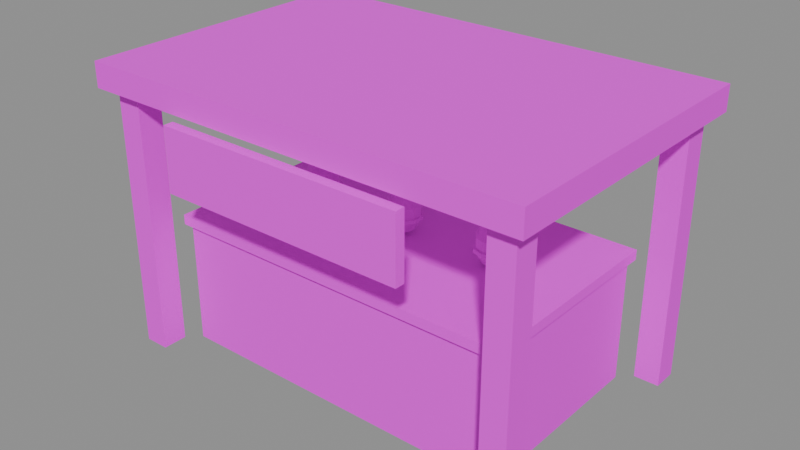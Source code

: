 # Source: mdl_estacion_criadero.blend  (saved by Blender 5.3.31; exported with 4.5.12 LTS)
import bpy
from mathutils import Matrix  # noqa: F401  (used for matrix-valued properties, if any)

bpy.ops.wm.read_factory_settings(use_empty=True)
scene = bpy.context.scene
scene.name = 'Scene'

# ---- images (referenced by path relative to the original .blend; pixels are not part of the script)
import os
ASSET_DIR = os.environ.get("B2B_ASSET_DIR", "")  # directory of the original .blend (textures are referenced by path, not embedded)
HERE = os.path.dirname(os.path.abspath(__file__))  # packed textures are extracted next to this script under _unpacked/

def load_image(name, relpath, width, height, colorspace="sRGB"):
    """Load a texture the original file referenced (path relative to the .blend, or extracted next to this script)."""
    p = next((c for c in (os.path.join(HERE, relpath), os.path.join(ASSET_DIR, relpath)) if relpath and os.path.exists(c)), "")
    if p:
        img = bpy.data.images.load(p, check_existing=True)
        img.name = name
    else:  # same state as the original file: an image datablock whose file is absent (Cycles renders it pink)
        img = bpy.data.images.new(name, width, height)
        img.source = "FILE"
        img.filepath = "//" + (relpath or name)
    img.colorspace_settings.name = colorspace
    return img
img_tex_paleta = load_image('tex_paleta', 'tex_paleta.png', 1024, 1024, 'sRGB')

# ---- materials (node trees are filled in below, after node groups)
mat_mat_paleta = bpy.data.materials.new('mat_paleta')

# ---- material node trees
mat_mat_paleta.use_nodes = True; mat_mat_paleta.node_tree.nodes.clear()
_N = mat_mat_paleta.node_tree.nodes; _L = mat_mat_paleta.node_tree.links
n0 = _N.new('ShaderNodeBsdfPrincipled'); n0.name = 'Principled BSDF'; n0.location = (-200, 100)
n0.inputs[2].default_value = 0.8
n0.inputs[10].default_value = 0.005
n1 = _N.new('ShaderNodeOutputMaterial'); n1.name = 'Material Output'; n1.location = (200, 100)
n2 = _N.new('ShaderNodeTexImage'); n2.name = 'Image Texture'; n2.location = (0, 0)
n2.image = img_tex_paleta
n2.interpolation = 'Closest'
_L.new(n0.outputs[0], n1.inputs[0])
_L.new(n2.outputs[0], n0.inputs[0])
n1.is_active_output = True

# ---- meshes
me_cube = bpy.data.meshes.new('Cube')
me_cube.from_pydata([(-7.0, -4.0, 0.0), (-7.0, -4.0, 5.0), (-7.0, 4.0, 0.0), (-7.0, 4.0, 5.0), (7.0, -4.0, 0.0), (7.0, -4.0, 5.0), (7.0, 4.0, 0.0), (7.0, 4.0, 5.0), (-7.2, -4.2, 5.0), (-7.2, -4.2, 5.4), (-7.2, 4.2, 5.0), (-7.2, 4.2, 5.4), (7.2, -4.2, 5.0), (7.2, -4.2, 5.4), (7.2, 4.2, 5.0), (7.2, 4.2, 5.4), (-9.0, -6.0, 10.5), (-9.0, -6.0, 11.5), (-9.0, 6.0, 10.5), (-9.0, 6.0, 11.5), (9.0, -6.0, 10.5), (9.0, -6.0, 11.5), (9.0, 6.0, 10.5), (9.0, 6.0, 11.5), (-5.0, -6.4, 7.75), (-5.0, -6.4, 10.25), (-5.0, -6.0, 7.75), (-5.0, -6.0, 10.25), (5.0, -6.4, 7.75), (5.0, -6.4, 10.25), (5.0, -6.0, 7.75), (5.0, -6.0, 10.25), (-8.5, -5.5, 0.0), (-8.5, -5.5, 10.5), (-8.5, -4.5, 0.0), (-8.5, -4.5, 10.5), (-7.5, -5.5, 0.0), (-7.5, -5.5, 10.5), (-7.5, -4.5, 0.0), (-7.5, -4.5, 10.5), (-8.5, 4.5, 0.0), (-8.5, 4.5, 10.5), (-8.5, 5.5, 0.0), (-8.5, 5.5, 10.5), (-7.5, 4.5, 0.0), (-7.5, 4.5, 10.5), (-7.5, 5.5, 0.0), (-7.5, 5.5, 10.5), (7.5, -5.5, 0.0), (7.5, -5.5, 10.5), (7.5, -4.5, 0.0), (7.5, -4.5, 10.5), (8.5, -5.5, 0.0), (8.5, -5.5, 10.5), (8.5, -4.5, 0.0), (8.5, -4.5, 10.5), (7.5, 4.5, 0.0), (7.5, 4.5, 10.5), (7.5, 5.5, 0.0), (7.5, 5.5, 10.5), (8.5, 4.5, 0.0), (8.5, 4.5, 10.5), (8.5, 5.5, 0.0), (8.5, 5.5, 10.5), (-4.0, 0.0, 7.21), (-4.0, 0.0, 5.39), (-3.758, 0.3329, 7.036), (-3.609, 0.5386, 6.581), (-3.609, 0.5386, 6.019), (-3.758, 0.3329, 5.564), (-3.609, 0.1271, 7.036), (-3.367, 0.2057, 6.581), (-3.367, 0.2057, 6.019), (-3.609, 0.1271, 5.564), (-3.609, -0.1271, 7.036), (-3.367, -0.2057, 6.581), (-3.367, -0.2057, 6.019), (-3.609, -0.1271, 5.564), (-3.758, -0.3329, 7.036), (-3.609, -0.5386, 6.581), (-3.609, -0.5386, 6.019), (-3.758, -0.3329, 5.564), (-4.0, -0.4114, 7.036), (-4.0, -0.6657, 6.581), (-4.0, -0.6657, 6.019), (-4.0, -0.4114, 5.564), (-4.242, -0.3329, 7.036), (-4.391, -0.5386, 6.581), (-4.391, -0.5386, 6.019), (-4.242, -0.3329, 5.564), (-4.391, -0.1271, 7.036), (-4.633, -0.2057, 6.581), (-4.633, -0.2057, 6.019), (-4.391, -0.1271, 5.564), (-4.391, 0.1271, 7.036), (-4.633, 0.2057, 6.581), (-4.633, 0.2057, 6.019), (-4.391, 0.1271, 5.564), (-4.242, 0.3329, 7.036), (-4.391, 0.5386, 6.581), (-4.391, 0.5386, 6.019), (-4.242, 0.3329, 5.564), (-4.0, 0.4114, 7.036), (-4.0, 0.6657, 6.581), (-4.0, 0.6657, 6.019), (-4.0, 0.4114, 5.564), (-4.0, 0.75, 6.025), (-4.0, 0.75, 6.175), (-3.559, 0.6068, 6.025), (-3.559, 0.6068, 6.175), (-3.287, 0.2318, 6.025), (-3.287, 0.2318, 6.175), (-3.287, -0.2318, 6.025), (-3.287, -0.2318, 6.175), (-3.559, -0.6068, 6.025), (-3.559, -0.6068, 6.175), (-4.0, -0.75, 6.025), (-4.0, -0.75, 6.175), (-4.441, -0.6068, 6.025), (-4.441, -0.6068, 6.175), (-4.713, -0.2318, 6.025), (-4.713, -0.2318, 6.175), (-4.713, 0.2318, 6.025), (-4.713, 0.2318, 6.175), (-4.441, 0.6068, 6.025), (-4.441, 0.6068, 6.175), (0.0, 0.0, 7.21), (0.0, 0.0, 5.39), (0.2418, 0.3329, 7.036), (0.3913, 0.5386, 6.581), (0.3913, 0.5386, 6.019), (0.2418, 0.3329, 5.564), (0.3913, 0.1271, 7.036), (0.6332, 0.2057, 6.581), (0.6332, 0.2057, 6.019), (0.3913, 0.1271, 5.564), (0.3913, -0.1271, 7.036), (0.6332, -0.2057, 6.581), (0.6332, -0.2057, 6.019), (0.3913, -0.1271, 5.564), (0.2418, -0.3329, 7.036), (0.3913, -0.5386, 6.581), (0.3913, -0.5386, 6.019), (0.2418, -0.3329, 5.564), (1.49e-08, -0.4114, 7.036), (2.98e-08, -0.6657, 6.581), (2.98e-08, -0.6657, 6.019), (1.49e-08, -0.4114, 5.564), (-0.2418, -0.3329, 7.036), (-0.3913, -0.5386, 6.581), (-0.3913, -0.5386, 6.019), (-0.2418, -0.3329, 5.564), (-0.3913, -0.1271, 7.036), (-0.6332, -0.2057, 6.581), (-0.6332, -0.2057, 6.019), (-0.3913, -0.1271, 5.564), (-0.3913, 0.1271, 7.036), (-0.6332, 0.2057, 6.581), (-0.6332, 0.2057, 6.019), (-0.3913, 0.1271, 5.564), (-0.2418, 0.3329, 7.036), (-0.3913, 0.5386, 6.581), (-0.3913, 0.5386, 6.019), (-0.2418, 0.3329, 5.564), (-1.49e-08, 0.4114, 7.036), (0.0, 0.6657, 6.581), (0.0, 0.6657, 6.019), (-1.49e-08, 0.4114, 5.564), (0.0, 0.75, 6.025), (0.0, 0.75, 6.175), (0.4408, 0.6068, 6.025), (0.4408, 0.6068, 6.175), (0.7133, 0.2318, 6.025), (0.7133, 0.2318, 6.175), (0.7133, -0.2318, 6.025), (0.7133, -0.2318, 6.175), (0.4408, -0.6068, 6.025), (0.4408, -0.6068, 6.175), (0.0, -0.75, 6.025), (0.0, -0.75, 6.175), (-0.4408, -0.6068, 6.025), (-0.4408, -0.6068, 6.175), (-0.7133, -0.2318, 6.025), (-0.7133, -0.2318, 6.175), (-0.7133, 0.2318, 6.025), (-0.7133, 0.2318, 6.175), (-0.4408, 0.6068, 6.025), (-0.4408, 0.6068, 6.175), (4.0, 0.0, 7.21), (4.0, 0.0, 5.39), (4.242, 0.3329, 7.036), (4.391, 0.5386, 6.581), (4.391, 0.5386, 6.019), (4.242, 0.3329, 5.564), (4.391, 0.1271, 7.036), (4.633, 0.2057, 6.581), (4.633, 0.2057, 6.019), (4.391, 0.1271, 5.564), (4.391, -0.1271, 7.036), (4.633, -0.2057, 6.581), (4.633, -0.2057, 6.019), (4.391, -0.1271, 5.564), (4.242, -0.3329, 7.036), (4.391, -0.5386, 6.581), (4.391, -0.5386, 6.019), (4.242, -0.3329, 5.564), (4.0, -0.4114, 7.036), (4.0, -0.6657, 6.581), (4.0, -0.6657, 6.019), (4.0, -0.4114, 5.564), (3.758, -0.3329, 7.036), (3.609, -0.5386, 6.581), (3.609, -0.5386, 6.019), (3.758, -0.3329, 5.564), (3.609, -0.1271, 7.036), (3.367, -0.2057, 6.581), (3.367, -0.2057, 6.019), (3.609, -0.1271, 5.564), (3.609, 0.1271, 7.036), (3.367, 0.2057, 6.581), (3.367, 0.2057, 6.019), (3.609, 0.1271, 5.564), (3.758, 0.3329, 7.036), (3.609, 0.5386, 6.581), (3.609, 0.5386, 6.019), (3.758, 0.3329, 5.564), (4.0, 0.4114, 7.036), (4.0, 0.6657, 6.581), (4.0, 0.6657, 6.019), (4.0, 0.4114, 5.564), (4.0, 0.75, 6.025), (4.0, 0.75, 6.175), (4.441, 0.6068, 6.025), (4.441, 0.6068, 6.175), (4.713, 0.2318, 6.025), (4.713, 0.2318, 6.175), (4.713, -0.2318, 6.025), (4.713, -0.2318, 6.175), (4.441, -0.6068, 6.025), (4.441, -0.6068, 6.175), (4.0, -0.75, 6.025), (4.0, -0.75, 6.175), (3.559, -0.6068, 6.025), (3.559, -0.6068, 6.175), (3.287, -0.2318, 6.025), (3.287, -0.2318, 6.175), (3.287, 0.2318, 6.025), (3.287, 0.2318, 6.175), (3.559, 0.6068, 6.025), (3.559, 0.6068, 6.175)], [], [(0, 1, 3, 2), (2, 3, 7, 6), (6, 7, 5, 4), (4, 5, 1, 0), (2, 6, 4, 0), (7, 3, 1, 5), (8, 9, 11, 10), (10, 11, 15, 14), (14, 15, 13, 12), (12, 13, 9, 8), (10, 14, 12, 8), (15, 11, 9, 13), (16, 17, 19, 18), (18, 19, 23, 22), (22, 23, 21, 20), (20, 21, 17, 16), (18, 22, 20, 16), (23, 19, 17, 21), (24, 25, 27, 26), (26, 27, 31, 30), (30, 31, 29, 28), (28, 29, 25, 24), (26, 30, 28, 24), (31, 27, 25, 29), (32, 33, 35, 34), (34, 35, 39, 38), (38, 39, 37, 36), (36, 37, 33, 32), (34, 38, 36, 32), (39, 35, 33, 37), (40, 41, 43, 42), (42, 43, 47, 46), (46, 47, 45, 44), (44, 45, 41, 40), (42, 46, 44, 40), (47, 43, 41, 45), (48, 49, 51, 50), (50, 51, 55, 54), (54, 55, 53, 52), (52, 53, 49, 48), (50, 54, 52, 48), (55, 51, 49, 53), (56, 57, 59, 58), (58, 59, 63, 62), (62, 63, 61, 60), (60, 61, 57, 56), (58, 62, 60, 56), (63, 59, 57, 61), (65, 105, 69), (104, 103, 67, 68), (102, 64, 66), (105, 104, 68, 69), (103, 102, 66, 67), (69, 68, 72, 73), (67, 66, 70, 71), (65, 69, 73), (68, 67, 71, 72), (66, 64, 70), (73, 72, 76, 77), (71, 70, 74, 75), (65, 73, 77), (72, 71, 75, 76), (70, 64, 74), (77, 76, 80, 81), (75, 74, 78, 79), (65, 77, 81), (76, 75, 79, 80), (74, 64, 78), (81, 80, 84, 85), (79, 78, 82, 83), (65, 81, 85), (80, 79, 83, 84), (78, 64, 82), (85, 84, 88, 89), (83, 82, 86, 87), (65, 85, 89), (84, 83, 87, 88), (82, 64, 86), (89, 88, 92, 93), (87, 86, 90, 91), (65, 89, 93), (88, 87, 91, 92), (86, 64, 90), (93, 92, 96, 97), (91, 90, 94, 95), (65, 93, 97), (92, 91, 95, 96), (90, 64, 94), (97, 96, 100, 101), (95, 94, 98, 99), (65, 97, 101), (96, 95, 99, 100), (94, 64, 98), (101, 100, 104, 105), (99, 98, 102, 103), (65, 101, 105), (100, 99, 103, 104), (98, 64, 102), (106, 107, 109, 108), (108, 109, 111, 110), (110, 111, 113, 112), (112, 113, 115, 114), (114, 115, 117, 116), (116, 117, 119, 118), (118, 119, 121, 120), (120, 121, 123, 122), (109, 107, 125, 123, 121, 119, 117, 115, 113, 111), (122, 123, 125, 124), (124, 125, 107, 106), (106, 108, 110, 112, 114, 116, 118, 120, 122, 124), (127, 167, 131), (166, 165, 129, 130), (164, 126, 128), (167, 166, 130, 131), (165, 164, 128, 129), (127, 131, 135), (130, 129, 133, 134), (128, 126, 132), (131, 130, 134, 135), (129, 128, 132, 133), (127, 135, 139), (134, 133, 137, 138), (132, 126, 136), (135, 134, 138, 139), (133, 132, 136, 137), (127, 139, 143), (138, 137, 141, 142), (136, 126, 140), (139, 138, 142, 143), (137, 136, 140, 141), (127, 143, 147), (142, 141, 145, 146), (140, 126, 144), (143, 142, 146, 147), (141, 140, 144, 145), (127, 147, 151), (146, 145, 149, 150), (144, 126, 148), (147, 146, 150, 151), (145, 144, 148, 149), (127, 151, 155), (150, 149, 153, 154), (148, 126, 152), (151, 150, 154, 155), (149, 148, 152, 153), (127, 155, 159), (154, 153, 157, 158), (152, 126, 156), (155, 154, 158, 159), (153, 152, 156, 157), (127, 159, 163), (158, 157, 161, 162), (156, 126, 160), (159, 158, 162, 163), (157, 156, 160, 161), (127, 163, 167), (162, 161, 165, 166), (160, 126, 164), (163, 162, 166, 167), (161, 160, 164, 165), (168, 169, 171, 170), (170, 171, 173, 172), (172, 173, 175, 174), (174, 175, 177, 176), (176, 177, 179, 178), (178, 179, 181, 180), (180, 181, 183, 182), (182, 183, 185, 184), (171, 169, 187, 185, 183, 181, 179, 177, 175, 173), (184, 185, 187, 186), (186, 187, 169, 168), (168, 170, 172, 174, 176, 178, 180, 182, 184, 186), (189, 229, 193), (228, 227, 191, 192), (226, 188, 190), (229, 228, 192, 193), (227, 226, 190, 191), (189, 193, 197), (192, 191, 195, 196), (190, 188, 194), (193, 192, 196, 197), (191, 190, 194, 195), (189, 197, 201), (196, 195, 199, 200), (194, 188, 198), (197, 196, 200, 201), (195, 194, 198, 199), (189, 201, 205), (200, 199, 203, 204), (198, 188, 202), (201, 200, 204, 205), (199, 198, 202, 203), (189, 205, 209), (204, 203, 207, 208), (202, 188, 206), (205, 204, 208, 209), (203, 202, 206, 207), (189, 209, 213), (208, 207, 211, 212), (206, 188, 210), (209, 208, 212, 213), (207, 206, 210, 211), (189, 213, 217), (212, 211, 215, 216), (210, 188, 214), (213, 212, 216, 217), (211, 210, 214, 215), (189, 217, 221), (216, 215, 219, 220), (214, 188, 218), (217, 216, 220, 221), (215, 214, 218, 219), (189, 221, 225), (220, 219, 223, 224), (218, 188, 222), (221, 220, 224, 225), (219, 218, 222, 223), (189, 225, 229), (224, 223, 227, 228), (222, 188, 226), (225, 224, 228, 229), (223, 222, 226, 227), (230, 231, 233, 232), (232, 233, 235, 234), (234, 235, 237, 236), (236, 237, 239, 238), (238, 239, 241, 240), (240, 241, 243, 242), (242, 243, 245, 244), (244, 245, 247, 246), (233, 231, 249, 247, 245, 243, 241, 239, 237, 235), (246, 247, 249, 248), (248, 249, 231, 230), (230, 232, 234, 236, 238, 240, 242, 244, 246, 248)])
_uv = me_cube.uv_layers.new(name='UVMap')
_uv.uv.foreach_set('vector', [0.125, 0.375, 0.125, 0.375, 0.125, 0.375, 0.125, 0.375, 0.125, 0.375, 0.125, 0.375, 0.125, 0.375, 0.125, 0.375, 0.125, 0.375, 0.125, 0.375, 0.125, 0.375, 0.125, 0.375, 0.125, 0.375, 0.125, 0.375, 0.125, 0.375, 0.125, 0.375, 0.125, 0.375, 0.125, 0.375, 0.125, 0.375, 0.125, 0.375, 0.125, 0.375, 0.125, 0.375, 0.125, 0.375, 0.125, 0.375, 0.375, 0.375, 0.375, 0.375, 0.375, 0.375, 0.375, 0.375, 0.375, 0.375, 0.375, 0.375, 0.375, 0.375, 0.375, 0.375, 0.375, 0.375, 0.375, 0.375, 0.375, 0.375, 0.375, 0.375, 0.375, 0.375, 0.375, 0.375, 0.375, 0.375, 0.375, 0.375, 0.375, 0.375, 0.375, 0.375, 0.375, 0.375, 0.375, 0.375, 0.375, 0.375, 0.375, 0.375, 0.375, 0.375, 0.375, 0.375, 0.375, 0.625, 0.375, 0.625, 0.375, 0.625, 0.375, 0.625, 0.375, 0.625, 0.375, 0.625, 0.375, 0.625, 0.375, 0.625, 0.375, 0.625, 0.375, 0.625, 0.375, 0.625, 0.375, 0.625, 0.375, 0.625, 0.375, 0.625, 0.375, 0.625, 0.375, 0.625, 0.375, 0.625, 0.375, 0.625, 0.375, 0.625, 0.375, 0.625, 0.375, 0.625, 0.375, 0.625, 0.375, 0.625, 0.375, 0.625, 0.625, 0.375, 0.625, 0.375, 0.625, 0.375, 0.625, 0.375, 0.625, 0.375, 0.625, 0.375, 0.625, 0.375, 0.625, 0.375, 0.625, 0.375, 0.625, 0.375, 0.625, 0.375, 0.625, 0.375, 0.625, 0.375, 0.625, 0.375, 0.625, 0.375, 0.625, 0.375, 0.625, 0.375, 0.625, 0.375, 0.625, 0.375, 0.625, 0.375, 0.625, 0.375, 0.625, 0.375, 0.625, 0.375, 0.625, 0.375, 0.875, 0.125, 0.875, 0.125, 0.875, 0.125, 0.875, 0.125, 0.875, 0.125, 0.875, 0.125, 0.875, 0.125, 0.875, 0.125, 0.875, 0.125, 0.875, 0.125, 0.875, 0.125, 0.875, 0.125, 0.875, 0.125, 0.875, 0.125, 0.875, 0.125, 0.875, 0.125, 0.875, 0.125, 0.875, 0.125, 0.875, 0.125, 0.875, 0.125, 0.875, 0.125, 0.875, 0.125, 0.875, 0.125, 0.875, 0.125, 0.875, 0.125, 0.875, 0.125, 0.875, 0.125, 0.875, 0.125, 0.875, 0.125, 0.875, 0.125, 0.875, 0.125, 0.875, 0.125, 0.875, 0.125, 0.875, 0.125, 0.875, 0.125, 0.875, 0.125, 0.875, 0.125, 0.875, 0.125, 0.875, 0.125, 0.875, 0.125, 0.875, 0.125, 0.875, 0.125, 0.875, 0.125, 0.875, 0.125, 0.875, 0.125, 0.875, 0.125, 0.875, 0.125, 0.875, 0.125, 0.875, 0.125, 0.875, 0.125, 0.875, 0.125, 0.875, 0.125, 0.875, 0.125, 0.875, 0.125, 0.875, 0.125, 0.875, 0.125, 0.875, 0.125, 0.875, 0.125, 0.875, 0.125, 0.875, 0.125, 0.875, 0.125, 0.875, 0.125, 0.875, 0.125, 0.875, 0.125, 0.875, 0.125, 0.875, 0.125, 0.875, 0.125, 0.875, 0.125, 0.875, 0.125, 0.875, 0.125, 0.875, 0.125, 0.875, 0.125, 0.875, 0.125, 0.875, 0.125, 0.875, 0.125, 0.875, 0.125, 0.875, 0.125, 0.875, 0.125, 0.875, 0.125, 0.875, 0.125, 0.875, 0.125, 0.875, 0.125, 0.875, 0.125, 0.875, 0.125, 0.875, 0.125, 0.875, 0.125, 0.875, 0.125, 0.875, 0.125, 0.875, 0.125, 0.875, 0.125, 0.875, 0.125, 0.875, 0.125, 0.875, 0.125, 0.875, 0.125, 0.875, 0.125, 0.875, 0.125, 0.875, 0.375, 0.875, 0.375, 0.875, 0.375, 0.875, 0.375, 0.875, 0.375, 0.875, 0.375, 0.875, 0.375, 0.875, 0.375, 0.875, 0.375, 0.875, 0.375, 0.875, 0.375, 0.875, 0.375, 0.875, 0.375, 0.875, 0.375, 0.875, 0.375, 0.875, 0.375, 0.875, 0.375, 0.875, 0.375, 0.875, 0.375, 0.875, 0.375, 0.875, 0.375, 0.875, 0.375, 0.875, 0.375, 0.875, 0.375, 0.875, 0.375, 0.875, 0.375, 0.875, 0.375, 0.875, 0.375, 0.875, 0.375, 0.875, 0.375, 0.875, 0.375, 0.875, 0.375, 0.875, 0.375, 0.875, 0.375, 0.875, 0.375, 0.875, 0.375, 0.875, 0.375, 0.875, 0.375, 0.875, 0.375, 0.875, 0.375, 0.875, 0.375, 0.875, 0.375, 0.875, 0.375, 0.875, 0.375, 0.875, 0.375, 0.875, 0.375, 0.875, 0.375, 0.875, 0.375, 0.875, 0.375, 0.875, 0.375, 0.875, 0.375, 0.875, 0.375, 0.875, 0.375, 0.875, 0.375, 0.875, 0.375, 0.875, 0.375, 0.875, 0.375, 0.875, 0.375, 0.875, 0.375, 0.875, 0.375, 0.875, 0.375, 0.875, 0.375, 0.875, 0.375, 0.875, 0.375, 0.875, 0.375, 0.875, 0.375, 0.875, 0.375, 0.875, 0.375, 0.875, 0.375, 0.875, 0.375, 0.875, 0.375, 0.875, 0.375, 0.875, 0.375, 0.875, 0.375, 0.875, 0.375, 0.875, 0.375, 0.875, 0.375, 0.875, 0.375, 0.875, 0.375, 0.875, 0.375, 0.875, 0.375, 0.875, 0.375, 0.875, 0.375, 0.875, 0.375, 0.875, 0.375, 0.875, 0.375, 0.875, 0.375, 0.875, 0.375, 0.875, 0.375, 0.875, 0.375, 0.875, 0.375, 0.875, 0.375, 0.875, 0.375, 0.875, 0.375, 0.875, 0.375, 0.875, 0.375, 0.875, 0.375, 0.875, 0.375, 0.875, 0.375, 0.875, 0.375, 0.875, 0.375, 0.875, 0.375, 0.875, 0.375, 0.875, 0.375, 0.875, 0.375, 0.875, 0.375, 0.875, 0.375, 0.875, 0.375, 0.875, 0.375, 0.875, 0.375, 0.875, 0.375, 0.875, 0.375, 0.875, 0.375, 0.875, 0.375, 0.875, 0.375, 0.875, 0.375, 0.875, 0.375, 0.875, 0.375, 0.875, 0.375, 0.875, 0.375, 0.875, 0.375, 0.875, 0.375, 0.875, 0.375, 0.875, 0.375, 0.875, 0.375, 0.875, 0.375, 0.875, 0.375, 0.875, 0.375, 0.875, 0.375, 0.875, 0.375, 0.875, 0.375, 0.875, 0.375, 0.875, 0.375, 0.875, 0.375, 0.875, 0.375, 0.875, 0.375, 0.875, 0.375, 0.875, 0.375, 0.875, 0.375, 0.875, 0.375, 0.875, 0.375, 0.875, 0.375, 0.875, 0.375, 0.875, 0.375, 0.875, 0.375, 0.875, 0.375, 0.875, 0.375, 0.875, 0.375, 0.875, 0.375, 0.875, 0.375, 0.875, 0.375, 0.875, 0.375, 0.875, 0.375, 0.875, 0.375, 0.875, 0.375, 0.875, 0.375, 0.875, 0.375, 0.875, 0.375, 0.875, 0.375, 0.875, 0.375, 0.875, 0.375, 0.875, 0.375, 0.875, 0.375, 0.875, 0.375, 0.875, 0.375, 0.875, 0.375, 0.875, 0.375, 0.875, 0.375, 0.875, 0.375, 0.875, 0.375, 0.875, 0.375, 0.875, 0.375, 0.875, 0.375, 0.875, 0.375, 0.875, 0.375, 0.875, 0.375, 0.875, 0.375, 0.875, 0.375, 0.875, 0.375, 0.875, 0.375, 0.875, 0.125, 0.875, 0.125, 0.875, 0.125, 0.875, 0.125, 0.875, 0.125, 0.875, 0.125, 0.875, 0.125, 0.875, 0.125, 0.875, 0.125, 0.875, 0.125, 0.875, 0.125, 0.875, 0.125, 0.875, 0.125, 0.875, 0.125, 0.875, 0.125, 0.875, 0.125, 0.875, 0.125, 0.875, 0.125, 0.875, 0.125, 0.875, 0.125, 0.875, 0.125, 0.875, 0.125, 0.875, 0.125, 0.875, 0.125, 0.875, 0.125, 0.875, 0.125, 0.875, 0.125, 0.875, 0.125, 0.875, 0.125, 0.875, 0.125, 0.875, 0.125, 0.875, 0.125, 0.875, 0.125, 0.875, 0.125, 0.875, 0.125, 0.875, 0.125, 0.875, 0.125, 0.875, 0.125, 0.875, 0.125, 0.875, 0.125, 0.875, 0.125, 0.875, 0.125, 0.875, 0.125, 0.875, 0.125, 0.875, 0.125, 0.875, 0.125, 0.875, 0.125, 0.875, 0.125, 0.875, 0.125, 0.875, 0.125, 0.875, 0.125, 0.875, 0.125, 0.875, 0.125, 0.875, 0.125, 0.875, 0.125, 0.875, 0.125, 0.875, 0.125, 0.875, 0.125, 0.875, 0.125, 0.875, 0.125, 0.625, 0.125, 0.625, 0.125, 0.625, 0.125, 0.625, 0.125, 0.625, 0.125, 0.625, 0.125, 0.625, 0.125, 0.625, 0.125, 0.625, 0.125, 0.625, 0.125, 0.625, 0.125, 0.625, 0.125, 0.625, 0.125, 0.625, 0.125, 0.625, 0.125, 0.625, 0.125, 0.625, 0.125, 0.625, 0.125, 0.625, 0.125, 0.625, 0.125, 0.625, 0.125, 0.625, 0.125, 0.625, 0.125, 0.625, 0.125, 0.625, 0.125, 0.625, 0.125, 0.625, 0.125, 0.625, 0.125, 0.625, 0.125, 0.625, 0.125, 0.625, 0.125, 0.625, 0.125, 0.625, 0.125, 0.625, 0.125, 0.625, 0.125, 0.625, 0.125, 0.625, 0.125, 0.625, 0.125, 0.625, 0.125, 0.625, 0.125, 0.625, 0.125, 0.625, 0.125, 0.625, 0.125, 0.625, 0.125, 0.625, 0.125, 0.625, 0.125, 0.625, 0.125, 0.625, 0.125, 0.625, 0.125, 0.625, 0.125, 0.625, 0.125, 0.625, 0.125, 0.625, 0.125, 0.625, 0.125, 0.625, 0.125, 0.625, 0.125, 0.625, 0.125, 0.625, 0.125, 0.625, 0.125, 0.625, 0.125, 0.625, 0.125, 0.625, 0.125, 0.625, 0.125, 0.625, 0.125, 0.625, 0.125, 0.625, 0.125, 0.625, 0.125, 0.625, 0.125, 0.625, 0.125, 0.625, 0.125, 0.625, 0.125, 0.625, 0.125, 0.625, 0.125, 0.625, 0.125, 0.625, 0.125, 0.625, 0.125, 0.625, 0.125, 0.625, 0.125, 0.625, 0.125, 0.625, 0.125, 0.625, 0.125, 0.625, 0.125, 0.625, 0.125, 0.625, 0.125, 0.625, 0.125, 0.625, 0.125, 0.625, 0.125, 0.625, 0.125, 0.625, 0.125, 0.625, 0.125, 0.625, 0.125, 0.625, 0.125, 0.625, 0.125, 0.625, 0.125, 0.625, 0.125, 0.625, 0.125, 0.625, 0.125, 0.625, 0.125, 0.625, 0.125, 0.625, 0.125, 0.625, 0.125, 0.625, 0.125, 0.625, 0.125, 0.625, 0.125, 0.625, 0.125, 0.625, 0.125, 0.625, 0.125, 0.625, 0.125, 0.625, 0.125, 0.625, 0.125, 0.625, 0.125, 0.625, 0.125, 0.625, 0.125, 0.625, 0.125, 0.625, 0.125, 0.625, 0.125, 0.625, 0.125, 0.625, 0.125, 0.625, 0.125, 0.625, 0.125, 0.625, 0.125, 0.625, 0.125, 0.625, 0.125, 0.625, 0.125, 0.625, 0.125, 0.625, 0.125, 0.625, 0.125, 0.625, 0.125, 0.625, 0.125, 0.625, 0.125, 0.625, 0.125, 0.625, 0.125, 0.625, 0.125, 0.625, 0.125, 0.625, 0.125, 0.625, 0.125, 0.625, 0.125, 0.625, 0.125, 0.625, 0.125, 0.625, 0.125, 0.625, 0.125, 0.625, 0.125, 0.625, 0.125, 0.625, 0.125, 0.625, 0.125, 0.625, 0.125, 0.625, 0.125, 0.625, 0.125, 0.625, 0.125, 0.625, 0.125, 0.625, 0.125, 0.625, 0.125, 0.625, 0.125, 0.625, 0.125, 0.625, 0.125, 0.625, 0.125, 0.625, 0.125, 0.625, 0.125, 0.625, 0.125, 0.625, 0.125, 0.625, 0.125, 0.625, 0.125, 0.625, 0.125, 0.625, 0.125, 0.625, 0.125, 0.625, 0.125, 0.625, 0.125, 0.625, 0.125, 0.625, 0.125, 0.625, 0.125, 0.625, 0.125, 0.625, 0.125, 0.625, 0.125, 0.625, 0.125, 0.625, 0.125, 0.625, 0.125, 0.625, 0.125, 0.625, 0.125, 0.625, 0.125, 0.625, 0.125, 0.875, 0.125, 0.875, 0.125, 0.875, 0.125, 0.875, 0.125, 0.875, 0.125, 0.875, 0.125, 0.875, 0.125, 0.875, 0.125, 0.875, 0.125, 0.875, 0.125, 0.875, 0.125, 0.875, 0.125, 0.875, 0.125, 0.875, 0.125, 0.875, 0.125, 0.875, 0.125, 0.875, 0.125, 0.875, 0.125, 0.875, 0.125, 0.875, 0.125, 0.875, 0.125, 0.875, 0.125, 0.875, 0.125, 0.875, 0.125, 0.875, 0.125, 0.875, 0.125, 0.875, 0.125, 0.875, 0.125, 0.875, 0.125, 0.875, 0.125, 0.875, 0.125, 0.875, 0.125, 0.875, 0.125, 0.875, 0.125, 0.875, 0.125, 0.875, 0.125, 0.875, 0.125, 0.875, 0.125, 0.875, 0.125, 0.875, 0.125, 0.875, 0.125, 0.875, 0.125, 0.875, 0.125, 0.875, 0.125, 0.875, 0.125, 0.875, 0.125, 0.875, 0.125, 0.875, 0.125, 0.875, 0.125, 0.875, 0.125, 0.875, 0.125, 0.875, 0.125, 0.875, 0.125, 0.875, 0.125, 0.875, 0.125, 0.875, 0.125, 0.875, 0.125, 0.875, 0.125, 0.875, 0.125, 0.875, 0.125, 0.625, 0.375, 0.625, 0.375, 0.625, 0.375, 0.625, 0.375, 0.625, 0.375, 0.625, 0.375, 0.625, 0.375, 0.625, 0.375, 0.625, 0.375, 0.625, 0.375, 0.625, 0.375, 0.625, 0.375, 0.625, 0.375, 0.625, 0.375, 0.625, 0.375, 0.625, 0.375, 0.625, 0.375, 0.625, 0.375, 0.625, 0.375, 0.625, 0.375, 0.625, 0.375, 0.625, 0.375, 0.625, 0.375, 0.625, 0.375, 0.625, 0.375, 0.625, 0.375, 0.625, 0.375, 0.625, 0.375, 0.625, 0.375, 0.625, 0.375, 0.625, 0.375, 0.625, 0.375, 0.625, 0.375, 0.625, 0.375, 0.625, 0.375, 0.625, 0.375, 0.625, 0.375, 0.625, 0.375, 0.625, 0.375, 0.625, 0.375, 0.625, 0.375, 0.625, 0.375, 0.625, 0.375, 0.625, 0.375, 0.625, 0.375, 0.625, 0.375, 0.625, 0.375, 0.625, 0.375, 0.625, 0.375, 0.625, 0.375, 0.625, 0.375, 0.625, 0.375, 0.625, 0.375, 0.625, 0.375, 0.625, 0.375, 0.625, 0.375, 0.625, 0.375, 0.625, 0.375, 0.625, 0.375, 0.625, 0.375, 0.625, 0.375, 0.625, 0.375, 0.625, 0.375, 0.625, 0.375, 0.625, 0.375, 0.625, 0.375, 0.625, 0.375, 0.625, 0.375, 0.625, 0.375, 0.625, 0.375, 0.625, 0.375, 0.625, 0.375, 0.625, 0.375, 0.625, 0.375, 0.625, 0.375, 0.625, 0.375, 0.625, 0.375, 0.625, 0.375, 0.625, 0.375, 0.625, 0.375, 0.625, 0.375, 0.625, 0.375, 0.625, 0.375, 0.625, 0.375, 0.625, 0.375, 0.625, 0.375, 0.625, 0.375, 0.625, 0.375, 0.625, 0.375, 0.625, 0.375, 0.625, 0.375, 0.625, 0.375, 0.625, 0.375, 0.625, 0.375, 0.625, 0.375, 0.625, 0.375, 0.625, 0.375, 0.625, 0.375, 0.625, 0.375, 0.625, 0.375, 0.625, 0.375, 0.625, 0.375, 0.625, 0.375, 0.625, 0.375, 0.625, 0.375, 0.625, 0.375, 0.625, 0.375, 0.625, 0.375, 0.625, 0.375, 0.625, 0.375, 0.625, 0.375, 0.625, 0.375, 0.625, 0.375, 0.625, 0.375, 0.625, 0.375, 0.625, 0.375, 0.625, 0.375, 0.625, 0.375, 0.625, 0.375, 0.625, 0.375, 0.625, 0.375, 0.625, 0.375, 0.625, 0.375, 0.625, 0.375, 0.625, 0.375, 0.625, 0.375, 0.625, 0.375, 0.625, 0.375, 0.625, 0.375, 0.625, 0.375, 0.625, 0.375, 0.625, 0.375, 0.625, 0.375, 0.625, 0.375, 0.625, 0.375, 0.625, 0.375, 0.625, 0.375, 0.625, 0.375, 0.625, 0.375, 0.625, 0.375, 0.625, 0.375, 0.625, 0.375, 0.625, 0.375, 0.625, 0.375, 0.625, 0.375, 0.625, 0.375, 0.625, 0.375, 0.625, 0.375, 0.625, 0.375, 0.625, 0.375, 0.625, 0.375, 0.625, 0.375, 0.625, 0.375, 0.625, 0.375, 0.625, 0.375, 0.625, 0.375, 0.625, 0.375, 0.625, 0.375, 0.625, 0.375, 0.625, 0.375, 0.625, 0.375, 0.625, 0.375, 0.625, 0.375, 0.625, 0.375, 0.625, 0.375, 0.625, 0.375, 0.625, 0.375, 0.625, 0.375, 0.625, 0.375, 0.625, 0.375, 0.625, 0.375, 0.625, 0.375, 0.625, 0.375, 0.625, 0.375, 0.625, 0.375, 0.625, 0.375, 0.625, 0.375, 0.625, 0.375, 0.625, 0.375, 0.625, 0.375, 0.875, 0.125, 0.875, 0.125, 0.875, 0.125, 0.875, 0.125, 0.875, 0.125, 0.875, 0.125, 0.875, 0.125, 0.875, 0.125, 0.875, 0.125, 0.875, 0.125, 0.875, 0.125, 0.875, 0.125, 0.875, 0.125, 0.875, 0.125, 0.875, 0.125, 0.875, 0.125, 0.875, 0.125, 0.875, 0.125, 0.875, 0.125, 0.875, 0.125, 0.875, 0.125, 0.875, 0.125, 0.875, 0.125, 0.875, 0.125, 0.875, 0.125, 0.875, 0.125, 0.875, 0.125, 0.875, 0.125, 0.875, 0.125, 0.875, 0.125, 0.875, 0.125, 0.875, 0.125, 0.875, 0.125, 0.875, 0.125, 0.875, 0.125, 0.875, 0.125, 0.875, 0.125, 0.875, 0.125, 0.875, 0.125, 0.875, 0.125, 0.875, 0.125, 0.875, 0.125, 0.875, 0.125, 0.875, 0.125, 0.875, 0.125, 0.875, 0.125, 0.875, 0.125, 0.875, 0.125, 0.875, 0.125, 0.875, 0.125, 0.875, 0.125, 0.875, 0.125, 0.875, 0.125, 0.875, 0.125, 0.875, 0.125, 0.875, 0.125, 0.875, 0.125, 0.875, 0.125, 0.875, 0.125, 0.875, 0.125])
me_cube.materials.append(mat_mat_paleta)
me_cube.update()

# ---- objects
ob_mdl_estacion_criadero = bpy.data.objects.new('mdl_estacion_criadero', me_cube)

# ---- transforms, parenting, visibility, modifiers, constraints
ob_mdl_estacion_criadero.location = (0.0, 0.0, 0.0)

# ---- collection membership
scene.collection.objects.link(ob_mdl_estacion_criadero)

# ---- scene / render settings (as saved in the file)
scene.frame_start = 1; scene.frame_end = 250; scene.frame_set(1)
scene.render.engine = 'BLENDER_EEVEE_NEXT'
scene.render.bake_bias = 0.0
scene.render.bake_samples = 0
scene.render.compositor_device = 'GPU'
scene.eevee.use_volume_custom_range = False
scene.eevee.fast_gi_thickness_near = 0.1
scene.eevee.fast_gi_thickness_far = 0.0
scene.eevee.ray_tracing_options.screen_trace_thickness = 0.1
bpy.context.view_layer.update()

# ---- added for rendering (the .blend has no active camera and no usable light): camera, sun + grey world if the file has none
cam_auto = bpy.data.cameras.new('AutoCamera')
cam_auto.lens = 50.0
cam_auto.sensor_width = 36.0
cam_auto.clip_end = 1000.0
ob_auto_camera = bpy.data.objects.new('AutoCamera', cam_auto)
scene.collection.objects.link(ob_auto_camera)
ob_auto_camera.location = (22.8515, -27.6219, 24.0312)
ob_auto_camera.rotation_euler = (1.09748, -7.21219e-08, 0.694738)
scene.camera = ob_auto_camera
light_auto_sun = bpy.data.lights.new('AutoSun', 'SUN')
light_auto_sun.energy = 3.0
light_auto_sun.angle = 0.0523599
ob_auto_sun = bpy.data.objects.new('AutoSun', light_auto_sun)
scene.collection.objects.link(ob_auto_sun)
ob_auto_sun.rotation_euler = (0.872665, 0.174533, 0.523599)
if scene.world is None:
    world_auto = bpy.data.worlds.new('AutoWorld')
    world_auto.color = (0.3, 0.3, 0.3)
    scene.world = world_auto
bpy.context.view_layer.update()
